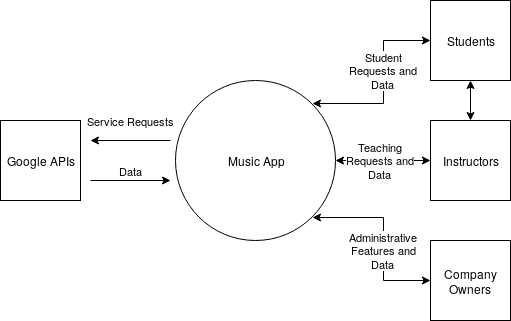

The diagram above was exported from draw.io. Its source (the exported page's mxGraphModel, read from the mxfile embedded in the PNG):
<mxGraphModel dx="1408" dy="755" grid="1" gridSize="10" guides="1" tooltips="1" connect="1" arrows="1" fold="1" page="1" pageScale="1" pageWidth="850" pageHeight="1100" math="0" shadow="0">
  <root>
    <mxCell id="0" />
    <mxCell id="1" parent="0" />
    <mxCell id="mVhjcmzuwbnDUc6UGGiT-6" value="Service Requests" style="edgeStyle=orthogonalEdgeStyle;rounded=0;orthogonalLoop=1;jettySize=auto;html=1;" parent="1" edge="1">
      <mxGeometry y="-20" relative="1" as="geometry">
        <mxPoint x="340" y="300" as="sourcePoint" />
        <mxPoint x="260" y="300" as="targetPoint" />
        <mxPoint as="offset" />
      </mxGeometry>
    </mxCell>
    <mxCell id="mVhjcmzuwbnDUc6UGGiT-7" value="&lt;div&gt;Student&lt;/div&gt;&lt;div&gt;Requests and&lt;/div&gt;&lt;div&gt;Data&lt;br&gt;&lt;/div&gt;" style="edgeStyle=orthogonalEdgeStyle;rounded=0;orthogonalLoop=1;jettySize=auto;html=1;entryX=0;entryY=0.5;entryDx=0;entryDy=0;exitX=1;exitY=0;exitDx=0;exitDy=0;startArrow=classic;startFill=1;" parent="1" source="mVhjcmzuwbnDUc6UGGiT-1" target="mVhjcmzuwbnDUc6UGGiT-3" edge="1">
      <mxGeometry x="0.1492" relative="1" as="geometry">
        <mxPoint as="offset" />
      </mxGeometry>
    </mxCell>
    <mxCell id="mVhjcmzuwbnDUc6UGGiT-8" value="&lt;div&gt;Administrative&lt;/div&gt;&lt;div&gt;Features and&lt;/div&gt;&lt;div&gt;Data&lt;br&gt;&lt;/div&gt;" style="edgeStyle=orthogonalEdgeStyle;rounded=0;orthogonalLoop=1;jettySize=auto;html=1;entryX=0;entryY=0.5;entryDx=0;entryDy=0;exitX=1;exitY=1;exitDx=0;exitDy=0;startArrow=classic;startFill=1;" parent="1" source="mVhjcmzuwbnDUc6UGGiT-1" target="mVhjcmzuwbnDUc6UGGiT-4" edge="1">
      <mxGeometry x="0.1492" relative="1" as="geometry">
        <mxPoint as="offset" />
      </mxGeometry>
    </mxCell>
    <mxCell id="mVhjcmzuwbnDUc6UGGiT-9" value="&lt;div&gt;Teaching&lt;/div&gt;&lt;div&gt;Requests and&lt;/div&gt;&lt;div&gt;Data&lt;br&gt;&lt;/div&gt;" style="edgeStyle=orthogonalEdgeStyle;rounded=0;orthogonalLoop=1;jettySize=auto;html=1;entryX=0;entryY=0.5;entryDx=0;entryDy=0;startArrow=classic;startFill=1;" parent="1" source="mVhjcmzuwbnDUc6UGGiT-1" target="mVhjcmzuwbnDUc6UGGiT-2" edge="1">
      <mxGeometry x="-0.0526" relative="1" as="geometry">
        <mxPoint as="offset" />
      </mxGeometry>
    </mxCell>
    <mxCell id="mVhjcmzuwbnDUc6UGGiT-1" value="&lt;div&gt;Music App&lt;/div&gt;" style="ellipse;whiteSpace=wrap;html=1;aspect=fixed;" parent="1" vertex="1">
      <mxGeometry x="345" y="240" width="160" height="160" as="geometry" />
    </mxCell>
    <mxCell id="u5ci0ZkuQvquQcrXpZVK-2" value="" style="edgeStyle=orthogonalEdgeStyle;rounded=0;orthogonalLoop=1;jettySize=auto;html=1;startArrow=classic;startFill=1;" edge="1" parent="1" source="mVhjcmzuwbnDUc6UGGiT-2" target="mVhjcmzuwbnDUc6UGGiT-3">
      <mxGeometry relative="1" as="geometry" />
    </mxCell>
    <mxCell id="mVhjcmzuwbnDUc6UGGiT-2" value="Instructors" style="whiteSpace=wrap;html=1;aspect=fixed;" parent="1" vertex="1">
      <mxGeometry x="600" y="280" width="80" height="80" as="geometry" />
    </mxCell>
    <mxCell id="mVhjcmzuwbnDUc6UGGiT-3" value="Students" style="whiteSpace=wrap;html=1;aspect=fixed;" parent="1" vertex="1">
      <mxGeometry x="600" y="160" width="80" height="80" as="geometry" />
    </mxCell>
    <mxCell id="mVhjcmzuwbnDUc6UGGiT-4" value="Company Owners" style="whiteSpace=wrap;html=1;aspect=fixed;" parent="1" vertex="1">
      <mxGeometry x="600" y="400" width="80" height="80" as="geometry" />
    </mxCell>
    <mxCell id="mVhjcmzuwbnDUc6UGGiT-10" value="&lt;div&gt;Data&lt;/div&gt;" style="edgeStyle=orthogonalEdgeStyle;rounded=0;orthogonalLoop=1;jettySize=auto;html=1;" parent="1" edge="1">
      <mxGeometry y="10" relative="1" as="geometry">
        <mxPoint x="260" y="340" as="sourcePoint" />
        <mxPoint x="340" y="340" as="targetPoint" />
        <mxPoint as="offset" />
      </mxGeometry>
    </mxCell>
    <mxCell id="mVhjcmzuwbnDUc6UGGiT-5" value="Google APIs" style="whiteSpace=wrap;html=1;aspect=fixed;" parent="1" vertex="1">
      <mxGeometry x="170" y="280" width="80" height="80" as="geometry" />
    </mxCell>
  </root>
</mxGraphModel>